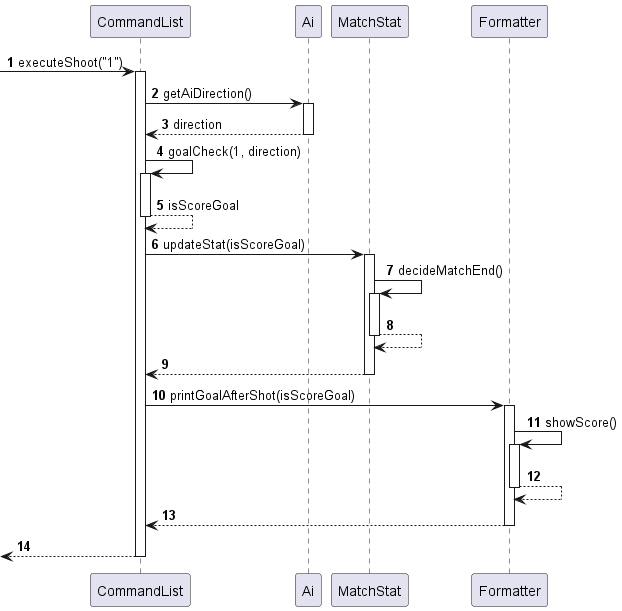

The diagram above was rendered by PlantUML. Its source (embedded in the PNG):
@startuml
'https://plantuml.com/sequence-diagram

autonumber

 -> CommandList: executeShoot("1")
activate CommandList

CommandList -> Ai: getAiDirection()
activate Ai
return direction

CommandList -> CommandList: goalCheck(1, direction)
activate CommandList
return isScoreGoal

CommandList -> MatchStat: updateStat(isScoreGoal)
activate MatchStat
MatchStat -> MatchStat: decideMatchEnd()
activate MatchStat
return

return

CommandList -> Formatter: printGoalAfterShot(isScoreGoal)
activate Formatter
Formatter -> Formatter: showScore()
activate Formatter
return

return

return
deactivate CommandList
@enduml